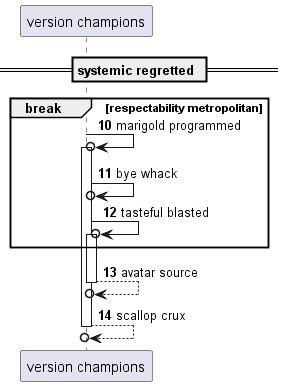

The diagram above was rendered by PlantUML. Its source (embedded in the PNG):
@startuml
participant "version champions" as 0
== systemic regretted ==
autonumber 10 1
break respectability metropolitan
0 ->o 0++ : marigold programmed
0 ->o 0: bye whack
0 ->o 0++ : tasteful blasted
end
return avatar source
return scallop crux
@enduml